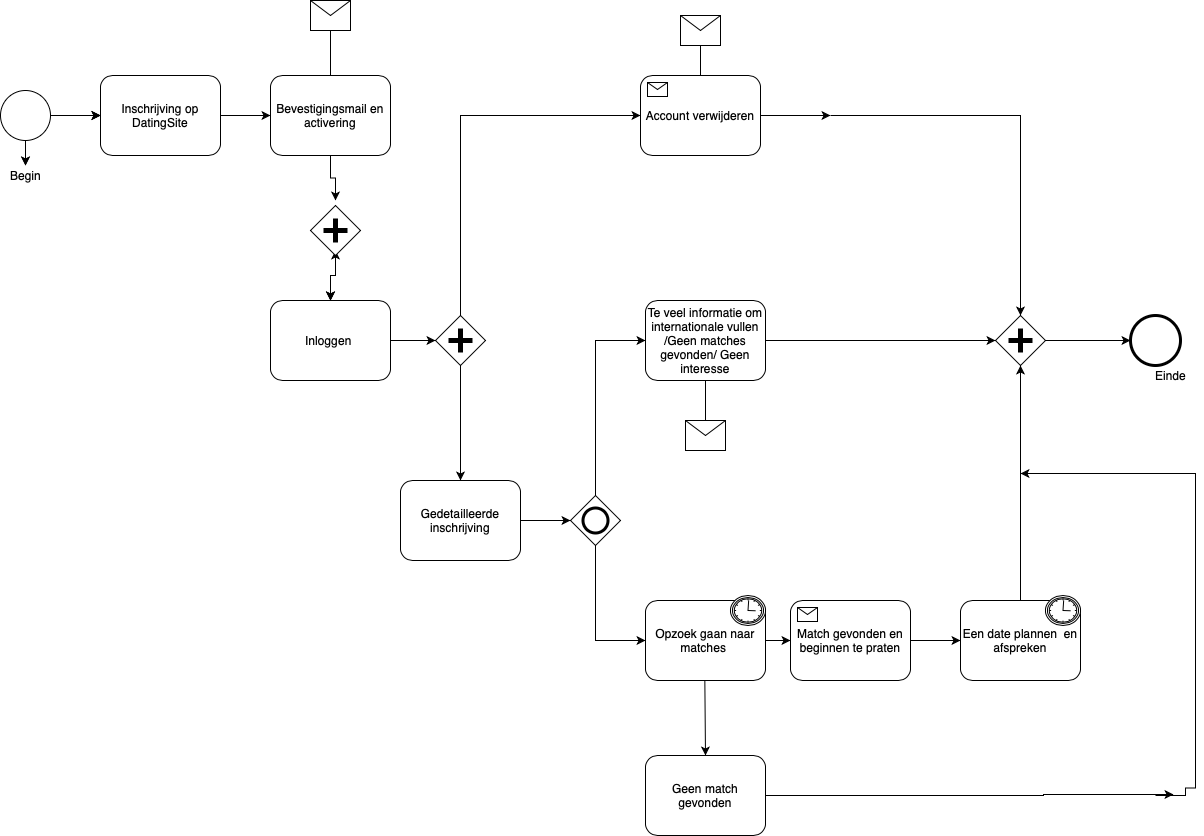

The diagram above was exported from draw.io. Its source (the exported page's mxGraphModel, read from the mxfile embedded in the PNG):
<mxGraphModel dx="618" dy="492" grid="1" gridSize="10" guides="1" tooltips="1" connect="1" arrows="1" fold="1" page="1" pageScale="1" pageWidth="850" pageHeight="1100" background="#ffffff" math="0" shadow="0">
  <root>
    <mxCell id="0" />
    <mxCell id="1" parent="0" />
    <mxCell id="j40tGU0dqTvgHTrFzkGQ-1" value="" style="edgeStyle=orthogonalEdgeStyle;rounded=0;orthogonalLoop=1;jettySize=auto;html=1;" parent="1" source="7a84cebc1def654-1" target="7a84cebc1def654-2" edge="1">
      <mxGeometry relative="1" as="geometry" />
    </mxCell>
    <mxCell id="j40tGU0dqTvgHTrFzkGQ-4" value="" style="edgeStyle=orthogonalEdgeStyle;rounded=0;orthogonalLoop=1;jettySize=auto;html=1;" parent="1" source="7a84cebc1def654-1" target="7a84cebc1def654-2" edge="1">
      <mxGeometry relative="1" as="geometry" />
    </mxCell>
    <mxCell id="j40tGU0dqTvgHTrFzkGQ-7" value="" style="edgeStyle=orthogonalEdgeStyle;rounded=0;orthogonalLoop=1;jettySize=auto;html=1;" parent="1" source="7a84cebc1def654-1" target="j40tGU0dqTvgHTrFzkGQ-5" edge="1">
      <mxGeometry relative="1" as="geometry" />
    </mxCell>
    <mxCell id="j40tGU0dqTvgHTrFzkGQ-8" value="" style="edgeStyle=orthogonalEdgeStyle;rounded=0;orthogonalLoop=1;jettySize=auto;html=1;" parent="1" source="7a84cebc1def654-1" target="j40tGU0dqTvgHTrFzkGQ-5" edge="1">
      <mxGeometry relative="1" as="geometry" />
    </mxCell>
    <mxCell id="7a84cebc1def654-1" value="" style="shape=mxgraph.bpmn.shape;html=1;verticalLabelPosition=bottom;labelBackgroundColor=#ffffff;verticalAlign=top;perimeter=ellipsePerimeter;outline=standard;symbol=general;" parent="1" vertex="1">
      <mxGeometry x="260" y="265" width="50" height="50" as="geometry" />
    </mxCell>
    <mxCell id="7a84cebc1def654-2" value="&lt;span style=&quot;background-color: rgb(255 , 255 , 255)&quot;&gt;Inschrijving op DatingSite&lt;/span&gt;" style="shape=ext;rounded=1;html=1;whiteSpace=wrap;" parent="1" vertex="1">
      <mxGeometry x="360" y="250" width="120" height="80" as="geometry" />
    </mxCell>
    <mxCell id="7a84cebc1def654-3" value="Bevestigingsmail en activering" style="shape=ext;rounded=1;html=1;whiteSpace=wrap;" parent="1" vertex="1">
      <mxGeometry x="530" y="250" width="120" height="80" as="geometry" />
    </mxCell>
    <mxCell id="7a84cebc1def654-5" value="" style="shape=message;whiteSpace=wrap;html=1;" parent="1" vertex="1">
      <mxGeometry x="570" y="175" width="40" height="30" as="geometry" />
    </mxCell>
    <mxCell id="j40tGU0dqTvgHTrFzkGQ-2" value="" style="edgeStyle=orthogonalEdgeStyle;rounded=0;orthogonalLoop=1;jettySize=auto;html=1;" parent="1" target="7a84cebc1def654-8" edge="1">
      <mxGeometry relative="1" as="geometry">
        <mxPoint x="595" y="425" as="sourcePoint" />
      </mxGeometry>
    </mxCell>
    <mxCell id="j40tGU0dqTvgHTrFzkGQ-3" value="" style="edgeStyle=orthogonalEdgeStyle;rounded=0;orthogonalLoop=1;jettySize=auto;html=1;" parent="1" target="7a84cebc1def654-8" edge="1">
      <mxGeometry relative="1" as="geometry">
        <mxPoint x="595" y="425" as="sourcePoint" />
      </mxGeometry>
    </mxCell>
    <mxCell id="j40tGU0dqTvgHTrFzkGQ-20" value="" style="edgeStyle=orthogonalEdgeStyle;rounded=0;orthogonalLoop=1;jettySize=auto;html=1;" parent="1" source="7a84cebc1def654-8" edge="1">
      <mxGeometry relative="1" as="geometry">
        <mxPoint x="595" y="425" as="targetPoint" />
      </mxGeometry>
    </mxCell>
    <mxCell id="7a84cebc1def654-8" value="Inloggen&amp;nbsp;" style="shape=ext;rounded=1;html=1;whiteSpace=wrap;" parent="1" vertex="1">
      <mxGeometry x="530" y="475" width="120" height="80" as="geometry" />
    </mxCell>
    <mxCell id="7a84cebc1def654-9" value="" style="shape=mxgraph.bpmn.shape;html=1;verticalLabelPosition=bottom;labelBackgroundColor=#ffffff;verticalAlign=top;perimeter=rhombusPerimeter;background=gateway;outline=none;symbol=parallelGw;" parent="1" vertex="1">
      <mxGeometry x="695" y="490" width="50" height="50" as="geometry" />
    </mxCell>
    <mxCell id="7a84cebc1def654-14" value="Account verwijderen" style="html=1;whiteSpace=wrap;rounded=1;" parent="1" vertex="1">
      <mxGeometry x="900" y="250" width="120" height="80" as="geometry" />
    </mxCell>
    <mxCell id="7a84cebc1def654-15" value="" style="html=1;shape=message;" parent="7a84cebc1def654-14" vertex="1">
      <mxGeometry width="20" height="14" relative="1" as="geometry">
        <mxPoint x="7" y="7" as="offset" />
      </mxGeometry>
    </mxCell>
    <mxCell id="7a84cebc1def654-16" value="Te veel informatie om internationale vullen /Geen matches gevonden/ Geen interesse" style="html=1;whiteSpace=wrap;rounded=1;" parent="1" vertex="1">
      <mxGeometry x="905" y="475" width="120" height="80" as="geometry" />
    </mxCell>
    <mxCell id="7a84cebc1def654-18" value="Een date plannen &amp;nbsp;en afspreken" style="html=1;whiteSpace=wrap;rounded=1;" parent="1" vertex="1">
      <mxGeometry x="1220" y="775" width="120" height="80" as="geometry" />
    </mxCell>
    <mxCell id="7a84cebc1def654-20" value="Match gevonden en beginnen te praten" style="html=1;whiteSpace=wrap;rounded=1;" parent="1" vertex="1">
      <mxGeometry x="1050" y="775" width="120" height="80" as="geometry" />
    </mxCell>
    <mxCell id="7a84cebc1def654-21" value="" style="html=1;shape=message;" parent="7a84cebc1def654-20" vertex="1">
      <mxGeometry width="20" height="14" relative="1" as="geometry">
        <mxPoint x="7" y="7" as="offset" />
      </mxGeometry>
    </mxCell>
    <mxCell id="7a84cebc1def654-22" value="Opzoek gaan naar matches&amp;nbsp;" style="html=1;whiteSpace=wrap;rounded=1;" parent="1" vertex="1">
      <mxGeometry x="905" y="775" width="120" height="80" as="geometry" />
    </mxCell>
    <mxCell id="j40tGU0dqTvgHTrFzkGQ-11" value="" style="shape=mxgraph.bpmn.shape;html=1;verticalLabelPosition=bottom;labelBackgroundColor=#ffffff;verticalAlign=top;align=center;perimeter=ellipsePerimeter;outlineConnect=0;outline=boundInt;symbol=timer;" parent="7a84cebc1def654-22" vertex="1">
      <mxGeometry x="85" y="-5" width="35" height="30" as="geometry" />
    </mxCell>
    <mxCell id="7a84cebc1def654-24" value="" style="shape=mxgraph.bpmn.shape;html=1;verticalLabelPosition=bottom;labelBackgroundColor=#ffffff;verticalAlign=top;perimeter=rhombusPerimeter;background=gateway;outline=none;symbol=parallelGw;" parent="1" vertex="1">
      <mxGeometry x="1255" y="490" width="50" height="50" as="geometry" />
    </mxCell>
    <mxCell id="7a84cebc1def654-26" value="" style="shape=mxgraph.bpmn.shape;html=1;verticalLabelPosition=bottom;labelBackgroundColor=#ffffff;verticalAlign=top;perimeter=ellipsePerimeter;outline=end;symbol=general;" parent="1" vertex="1">
      <mxGeometry x="1390" y="490.00000000000006" width="50" height="50" as="geometry" />
    </mxCell>
    <mxCell id="7a84cebc1def654-27" value="" style="shape=message;whiteSpace=wrap;html=1;" parent="1" vertex="1">
      <mxGeometry x="940" y="190" width="40" height="30" as="geometry" />
    </mxCell>
    <mxCell id="7a84cebc1def654-29" value="Gedetailleerde inschrijving" style="html=1;whiteSpace=wrap;rounded=1;" parent="1" vertex="1">
      <mxGeometry x="660" y="655" width="120" height="80" as="geometry" />
    </mxCell>
    <mxCell id="7a84cebc1def654-35" value="" style="shape=message;whiteSpace=wrap;html=1;" parent="1" vertex="1">
      <mxGeometry x="945" y="595" width="40" height="30" as="geometry" />
    </mxCell>
    <mxCell id="7a84cebc1def654-36" style="edgeStyle=orthogonalEdgeStyle;rounded=0;html=1;jettySize=auto;orthogonalLoop=1;" parent="1" source="7a84cebc1def654-1" target="7a84cebc1def654-2" edge="1">
      <mxGeometry relative="1" as="geometry" />
    </mxCell>
    <mxCell id="7a84cebc1def654-38" style="edgeStyle=orthogonalEdgeStyle;rounded=0;html=1;jettySize=auto;orthogonalLoop=1;endArrow=none;endFill=0;" parent="1" source="7a84cebc1def654-5" target="7a84cebc1def654-3" edge="1">
      <mxGeometry relative="1" as="geometry" />
    </mxCell>
    <mxCell id="7a84cebc1def654-39" style="edgeStyle=orthogonalEdgeStyle;rounded=0;html=1;jettySize=auto;orthogonalLoop=1;" parent="1" source="7a84cebc1def654-2" target="7a84cebc1def654-3" edge="1">
      <mxGeometry relative="1" as="geometry" />
    </mxCell>
    <mxCell id="7a84cebc1def654-40" style="edgeStyle=orthogonalEdgeStyle;rounded=0;html=1;jettySize=auto;orthogonalLoop=1;" parent="1" source="7a84cebc1def654-14" edge="1">
      <mxGeometry relative="1" as="geometry">
        <mxPoint x="1090" y="290" as="targetPoint" />
      </mxGeometry>
    </mxCell>
    <mxCell id="7a84cebc1def654-41" style="edgeStyle=orthogonalEdgeStyle;rounded=0;html=1;jettySize=auto;orthogonalLoop=1;endArrow=none;endFill=0;" parent="1" source="7a84cebc1def654-27" target="7a84cebc1def654-14" edge="1">
      <mxGeometry relative="1" as="geometry" />
    </mxCell>
    <mxCell id="7a84cebc1def654-43" style="edgeStyle=orthogonalEdgeStyle;rounded=0;html=1;jettySize=auto;orthogonalLoop=1;" parent="1" target="7a84cebc1def654-24" edge="1">
      <mxGeometry relative="1" as="geometry">
        <mxPoint x="1289.9999999999995" y="475" as="targetPoint" />
        <Array as="points">
          <mxPoint x="1280" y="290" />
        </Array>
        <mxPoint x="1090" y="290" as="sourcePoint" />
      </mxGeometry>
    </mxCell>
    <mxCell id="7a84cebc1def654-44" style="edgeStyle=orthogonalEdgeStyle;rounded=0;html=1;jettySize=auto;orthogonalLoop=1;" parent="1" source="7a84cebc1def654-16" target="7a84cebc1def654-24" edge="1">
      <mxGeometry relative="1" as="geometry" />
    </mxCell>
    <mxCell id="7a84cebc1def654-45" style="edgeStyle=orthogonalEdgeStyle;rounded=0;html=1;jettySize=auto;orthogonalLoop=1;" parent="1" source="7a84cebc1def654-18" target="7a84cebc1def654-24" edge="1">
      <mxGeometry relative="1" as="geometry" />
    </mxCell>
    <mxCell id="7a84cebc1def654-46" style="edgeStyle=orthogonalEdgeStyle;rounded=0;html=1;jettySize=auto;orthogonalLoop=1;" parent="1" source="7a84cebc1def654-24" target="7a84cebc1def654-26" edge="1">
      <mxGeometry relative="1" as="geometry" />
    </mxCell>
    <mxCell id="7a84cebc1def654-47" style="edgeStyle=orthogonalEdgeStyle;rounded=0;html=1;jettySize=auto;orthogonalLoop=1;" parent="1" source="7a84cebc1def654-3" edge="1">
      <mxGeometry relative="1" as="geometry">
        <mxPoint x="595" y="375" as="targetPoint" />
      </mxGeometry>
    </mxCell>
    <mxCell id="7a84cebc1def654-48" style="edgeStyle=orthogonalEdgeStyle;rounded=0;html=1;jettySize=auto;orthogonalLoop=1;" parent="1" target="7a84cebc1def654-8" edge="1">
      <mxGeometry relative="1" as="geometry">
        <mxPoint x="595" y="425" as="sourcePoint" />
      </mxGeometry>
    </mxCell>
    <mxCell id="7a84cebc1def654-49" style="edgeStyle=orthogonalEdgeStyle;rounded=0;html=1;jettySize=auto;orthogonalLoop=1;" parent="1" source="7a84cebc1def654-8" target="7a84cebc1def654-9" edge="1">
      <mxGeometry relative="1" as="geometry" />
    </mxCell>
    <mxCell id="7a84cebc1def654-50" style="edgeStyle=orthogonalEdgeStyle;rounded=0;html=1;jettySize=auto;orthogonalLoop=1;" parent="1" source="7a84cebc1def654-9" target="7a84cebc1def654-14" edge="1">
      <mxGeometry relative="1" as="geometry">
        <Array as="points">
          <mxPoint x="720" y="290" />
        </Array>
      </mxGeometry>
    </mxCell>
    <mxCell id="7a84cebc1def654-51" style="edgeStyle=orthogonalEdgeStyle;rounded=0;html=1;jettySize=auto;orthogonalLoop=1;" parent="1" source="7a84cebc1def654-9" target="7a84cebc1def654-29" edge="1">
      <mxGeometry relative="1" as="geometry" />
    </mxCell>
    <mxCell id="7a84cebc1def654-54" style="edgeStyle=orthogonalEdgeStyle;rounded=0;html=1;jettySize=auto;orthogonalLoop=1;" parent="1" target="7a84cebc1def654-22" edge="1">
      <mxGeometry relative="1" as="geometry">
        <Array as="points">
          <mxPoint x="855" y="815" />
        </Array>
        <mxPoint x="855" y="720" as="sourcePoint" />
      </mxGeometry>
    </mxCell>
    <mxCell id="7a84cebc1def654-55" style="edgeStyle=orthogonalEdgeStyle;rounded=0;html=1;jettySize=auto;orthogonalLoop=1;" parent="1" target="7a84cebc1def654-16" edge="1">
      <mxGeometry relative="1" as="geometry">
        <Array as="points">
          <mxPoint x="855" y="515" />
        </Array>
        <mxPoint x="855" y="670" as="sourcePoint" />
      </mxGeometry>
    </mxCell>
    <mxCell id="7a84cebc1def654-56" style="edgeStyle=orthogonalEdgeStyle;rounded=0;html=1;jettySize=auto;orthogonalLoop=1;endArrow=none;endFill=0;" parent="1" source="7a84cebc1def654-35" target="7a84cebc1def654-16" edge="1">
      <mxGeometry relative="1" as="geometry" />
    </mxCell>
    <mxCell id="7a84cebc1def654-58" style="edgeStyle=orthogonalEdgeStyle;rounded=0;html=1;jettySize=auto;orthogonalLoop=1;" parent="1" source="7a84cebc1def654-29" edge="1">
      <mxGeometry relative="1" as="geometry">
        <mxPoint x="830" y="695" as="targetPoint" />
      </mxGeometry>
    </mxCell>
    <mxCell id="7a84cebc1def654-59" style="edgeStyle=orthogonalEdgeStyle;rounded=0;html=1;jettySize=auto;orthogonalLoop=1;" parent="1" source="7a84cebc1def654-22" target="7a84cebc1def654-20" edge="1">
      <mxGeometry relative="1" as="geometry" />
    </mxCell>
    <mxCell id="7a84cebc1def654-64" style="edgeStyle=orthogonalEdgeStyle;rounded=0;html=1;jettySize=auto;orthogonalLoop=1;" parent="1" source="7a84cebc1def654-20" target="7a84cebc1def654-18" edge="1">
      <mxGeometry relative="1" as="geometry" />
    </mxCell>
    <mxCell id="j40tGU0dqTvgHTrFzkGQ-5" value="Begin" style="text;html=1;align=center;verticalAlign=middle;resizable=0;points=[];autosize=1;" parent="1" vertex="1">
      <mxGeometry x="260" y="340" width="50" height="20" as="geometry" />
    </mxCell>
    <mxCell id="j40tGU0dqTvgHTrFzkGQ-6" value="Einde" style="text;html=1;align=center;verticalAlign=middle;resizable=0;points=[];autosize=1;" parent="1" vertex="1">
      <mxGeometry x="1405" y="540" width="50" height="20" as="geometry" />
    </mxCell>
    <mxCell id="j40tGU0dqTvgHTrFzkGQ-10" value="" style="shape=mxgraph.bpmn.shape;html=1;verticalLabelPosition=bottom;labelBackgroundColor=#ffffff;verticalAlign=top;align=center;perimeter=ellipsePerimeter;outlineConnect=0;outline=boundInt;symbol=timer;" parent="1" vertex="1">
      <mxGeometry x="1305" y="770" width="35" height="30" as="geometry" />
    </mxCell>
    <mxCell id="j40tGU0dqTvgHTrFzkGQ-12" value="" style="shape=mxgraph.bpmn.shape;html=1;verticalLabelPosition=bottom;labelBackgroundColor=#ffffff;verticalAlign=top;align=center;perimeter=rhombusPerimeter;background=gateway;outlineConnect=0;outline=end;symbol=general;" parent="1" vertex="1">
      <mxGeometry x="830" y="670" width="50" height="50" as="geometry" />
    </mxCell>
    <mxCell id="j40tGU0dqTvgHTrFzkGQ-13" value="" style="endArrow=classic;html=1;entryX=0.5;entryY=0;entryDx=0;entryDy=0;" parent="1" target="j40tGU0dqTvgHTrFzkGQ-14" edge="1">
      <mxGeometry width="50" height="50" relative="1" as="geometry">
        <mxPoint x="964.3399999999999" y="855" as="sourcePoint" />
        <mxPoint x="964" y="920" as="targetPoint" />
      </mxGeometry>
    </mxCell>
    <mxCell id="j40tGU0dqTvgHTrFzkGQ-14" value="Geen match gevonden" style="html=1;whiteSpace=wrap;rounded=1;" parent="1" vertex="1">
      <mxGeometry x="905" y="930" width="120" height="80" as="geometry" />
    </mxCell>
    <mxCell id="j40tGU0dqTvgHTrFzkGQ-18" style="edgeStyle=orthogonalEdgeStyle;rounded=0;html=1;jettySize=auto;orthogonalLoop=1;exitX=1;exitY=0.5;exitDx=0;exitDy=0;" parent="1" source="j40tGU0dqTvgHTrFzkGQ-14" edge="1">
      <mxGeometry relative="1" as="geometry">
        <mxPoint x="1212.5" y="969" as="sourcePoint" />
        <mxPoint x="1433" y="969" as="targetPoint" />
        <Array as="points">
          <mxPoint x="1303" y="969" />
        </Array>
      </mxGeometry>
    </mxCell>
    <mxCell id="j40tGU0dqTvgHTrFzkGQ-19" style="edgeStyle=orthogonalEdgeStyle;rounded=0;html=1;jettySize=auto;orthogonalLoop=1;" parent="1" edge="1">
      <mxGeometry relative="1" as="geometry">
        <mxPoint x="1415" y="970" as="sourcePoint" />
        <mxPoint x="1280" y="648" as="targetPoint" />
        <Array as="points">
          <mxPoint x="1445" y="962.5" />
          <mxPoint x="1455" y="962.5" />
          <mxPoint x="1455" y="647.5" />
        </Array>
      </mxGeometry>
    </mxCell>
    <mxCell id="j40tGU0dqTvgHTrFzkGQ-21" value="" style="shape=mxgraph.bpmn.shape;html=1;verticalLabelPosition=bottom;labelBackgroundColor=#ffffff;verticalAlign=top;perimeter=rhombusPerimeter;background=gateway;outline=none;symbol=parallelGw;" parent="1" vertex="1">
      <mxGeometry x="570" y="380" width="50" height="50" as="geometry" />
    </mxCell>
  </root>
</mxGraphModel>